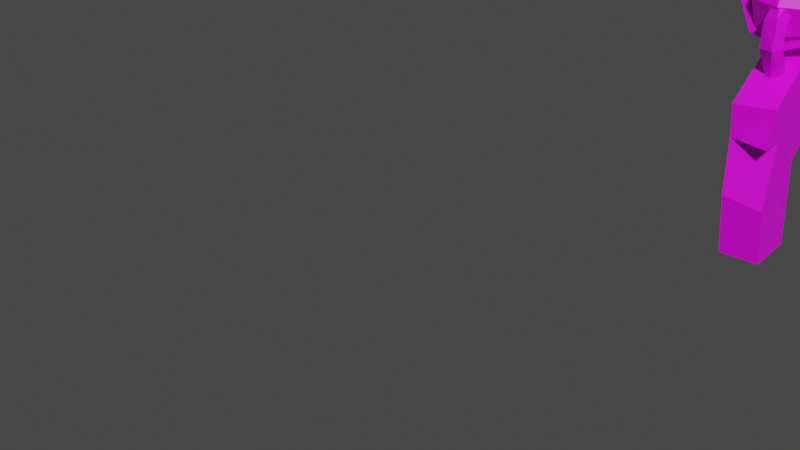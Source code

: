 # Source: v_shooter.blend  (saved by Blender 3.5.10; exported with 4.5.12 LTS)
import bpy
from mathutils import Matrix  # noqa: F401  (used for matrix-valued properties, if any)

bpy.ops.wm.read_factory_settings(use_empty=True)
scene = bpy.context.scene
scene.name = 'Scene'

# ---- collections
col_watershooter = bpy.data.collections.new('WaterShooter'); scene.collection.children.link(col_watershooter)

# ---- images (referenced by path relative to the original .blend; pixels are not part of the script)
import os
ASSET_DIR = os.environ.get("B2B_ASSET_DIR", "")  # directory of the original .blend (textures are referenced by path, not embedded)
HERE = os.path.dirname(os.path.abspath(__file__))  # packed textures are extracted next to this script under _unpacked/

def load_image(name, relpath, width, height, colorspace="sRGB"):
    """Load a texture the original file referenced (path relative to the .blend, or extracted next to this script)."""
    p = next((c for c in (os.path.join(HERE, relpath), os.path.join(ASSET_DIR, relpath)) if relpath and os.path.exists(c)), "")
    if p:
        img = bpy.data.images.load(p, check_existing=True)
        img.name = name
    else:  # same state as the original file: an image datablock whose file is absent (Cycles renders it pink)
        img = bpy.data.images.new(name, width, height)
        img.source = "FILE"
        img.filepath = "//" + (relpath or name)
    img.colorspace_settings.name = colorspace
    return img
img_shootermaterial_png = load_image('ShooterMaterial.png', 'ShooterMaterial.png', 1024, 1024, 'sRGB')

# ---- materials (node trees are filled in below, after node groups)
mat_shootermaterial_bmp = bpy.data.materials.new('ShooterMaterial.bmp')
mat_shootermaterial_bmp.use_transparent_shadow = False

# ---- material node trees
mat_shootermaterial_bmp.use_nodes = True; mat_shootermaterial_bmp.node_tree.nodes.clear()
_N = mat_shootermaterial_bmp.node_tree.nodes; _L = mat_shootermaterial_bmp.node_tree.links
n0 = _N.new('ShaderNodeBsdfPrincipled'); n0.name = 'Principled BSDF'; n0.location = (10, 300)
n0.distribution = 'GGX'
n0.subsurface_method = 'RANDOM_WALK_SKIN'
n0.inputs[3].default_value = 1.45
n0.inputs[27].default_value = (0.0, 0.0, 0.0, 1.0)
n0.inputs[28].default_value = 1.0
n1 = _N.new('ShaderNodeOutputMaterial'); n1.name = 'Material Output'; n1.location = (300, 300)
n2 = _N.new('ShaderNodeTexImage'); n2.name = 'Image Texture'; n2.location = (-280, 280)
n2.image = img_shootermaterial_png
n2.interpolation = 'Closest'
_L.new(n0.outputs[0], n1.inputs[0])
_L.new(n2.outputs[0], n0.inputs[0])
n1.is_active_output = True

# ---- world
world_world = bpy.data.worlds.new('World'); scene.world = world_world
world_world.use_nodes = True; world_world.node_tree.nodes.clear()
_N = world_world.node_tree.nodes; _L = world_world.node_tree.links
n0 = _N.new('ShaderNodeOutputWorld'); n0.name = 'World Output'; n0.location = (300, 300)
n1 = _N.new('ShaderNodeBackground'); n1.name = 'Background'; n1.location = (10, 300)
n1.inputs[0].default_value = (0.05088, 0.05088, 0.05088, 1.0)
_L.new(n1.outputs[0], n0.inputs[0])
n0.is_active_output = True
world_world.color = (0.05088, 0.05088, 0.05088)
world_world.use_sun_shadow = False
world_world.sun_shadow_jitter_overblur = 0.0

# ---- meshes
me_cylinder_005 = bpy.data.meshes.new('Cylinder.005')
me_cylinder_005.from_pydata([(0.0, 1.0, -1.0), (0.0, 1.0, 1.0), (0.7071, 0.7071, -1.0), (0.7071, 0.7071, 1.0), (1.0, 0.0, -1.0), (1.0, 0.0, 1.0), (0.7071, -0.7071, -1.0), (0.7071, -0.7071, 1.0), (0.0, -1.0, -1.0), (0.0, -1.0, 1.0), (-0.7071, -0.7071, -1.0), (-0.7071, -0.7071, 1.0), (-1.0, 0.0, -1.0), (-1.0, 0.0, 1.0), (-0.7071, 0.7071, -1.0), (-0.7071, 0.7071, 1.0), (3.896, 3.393, 30.78), (2.657, 4.375, 28.28), (3.873, 3.493, 73.94), (3.071, 4.89, 69.26), (3.072, 4.89, 35.5), (1.449, 4.994, 30.78), (0.4824, 3.789, 28.33), (1.35, 4.972, 73.94), (-0.04766, 4.17, 69.26), (-0.04746, 4.17, 35.5), (-0.154, 2.559, 30.79), (1.02, 1.607, 28.28), (-0.1321, 2.46, 73.96), (0.6727, 1.051, 69.26), (0.6724, 1.051, 35.5), (2.283, 0.9444, 30.79), (3.25, 2.153, 28.22), (2.382, 0.9663, 73.96), (3.792, 1.771, 69.26), (3.791, 1.771, 35.5), (1.872, 2.97, 25.36), (1.872, 2.97, 25.36), (1.872, 2.97, 25.36), (1.872, 2.97, 25.36), (2.657, 4.375, 76.48), (3.25, 2.153, 76.53), (1.872, 2.97, 79.4), (1.872, 2.97, 79.4), (1.872, 2.97, 79.4), (1.872, 2.97, 79.4), (0.4824, 3.789, 76.42), (1.02, 1.607, 76.48), (3.154, 5.047, 69.85), (3.154, 5.047, 73.74), (4.259, 3.497, 69.85), (4.259, 3.497, 73.74), (3.945, 1.62, 69.85), (3.945, 1.62, 73.74), (2.395, 0.5147, 69.85), (2.395, 0.5147, 73.74), (0.518, 0.8289, 69.85), (0.518, 0.8289, 73.74), (-0.5874, 2.379, 69.85), (-0.5874, 2.379, 73.74), (-0.2732, 4.256, 69.85), (-0.2732, 4.256, 73.74), (1.276, 5.361, 69.85), (1.276, 5.361, 73.74), (0.461, 0.7378, 0.6948), (0.461, 0.7378, 46.72), (0.8324, 0.2171, 0.6948), (0.8324, 0.2171, 46.72), (0.7269, -0.4137, 0.6948), (0.7269, -0.4137, 46.72), (0.2062, -0.7851, 0.6948), (0.2062, -0.7851, 46.72), (-0.4246, -0.6796, 0.6948), (-0.4246, -0.6796, 46.72), (-0.796, -0.1589, 0.6948), (-0.796, -0.1589, 46.72), (-0.6905, 0.4719, 0.6948), (-0.6905, 0.4719, 46.72), (-0.1698, 0.8433, 0.6948), (-0.1698, 0.8433, 46.72), (-1.588, -0.4813, 23.18), (-0.4038, 1.415, 23.18), (-1.588, -0.4813, 3.036), (-0.4038, 1.415, 3.036), (0.2638, -1.639, 23.18), (1.448, 0.2571, 23.18), (0.2638, -1.639, 3.036), (1.448, 0.2571, 3.036), (-1.588, -0.4813, 9.853), (-0.4038, 1.415, 9.853), (0.2638, -1.639, 9.853), (1.448, 0.2571, 9.853), (0.5671, 1.927, 9.853), (-0.1935, 1.751, 9.853), (-0.1935, 1.751, 3.036), (0.5671, 1.927, 3.036), (1.483, 1.354, 3.036), (1.659, 0.5937, 3.036), (1.659, 0.5937, 9.853), (1.483, 1.354, 9.853), (-0.6623, -1.06, 3.036), (0.5223, 0.8359, 3.036), (-0.6623, -1.06, 23.18), (0.7795, 1.247, 23.18), (0.7795, 1.247, 9.853), (-2.731, -1.932, 9.456), (-2.122, -0.9583, 9.456), (-2.122, -0.9583, 25.22), (-1.027, -1.643, 1.391), (-2.122, -0.9583, 1.391), (0.06907, -2.328, 9.456), (0.06907, -2.328, 1.391), (-1.027, -1.643, 25.22), (0.06907, -2.328, 25.22), (-2.731, -1.932, 25.22), (-1.635, -2.617, 1.391), (-2.731, -1.932, 1.391), (-0.5395, -3.302, 9.456), (-0.5395, -3.302, 1.391), (-1.635, -2.617, 25.22), (-0.5395, -3.302, 25.22), (-1.635, -2.617, 9.456), (-1.705, -1.518, 46.72), (-1.591, -2.422, 46.72), (-0.6168, -2.197, 46.72), (-0.9109, -1.334, 46.72), (-1.705, -1.518, 22.74), (-1.591, -2.422, 22.74), (-0.6168, -2.197, 22.74), (-0.9109, -1.334, 22.74), (-1.774, -1.628, 46.72), (-1.48, -2.491, 46.72), (-0.6861, -2.308, 46.72), (-0.8001, -1.404, 46.72), (-1.774, -1.628, 22.74), (-1.48, -2.491, 22.74), (-0.6861, -2.308, 22.74), (-0.8001, -1.404, 22.74), (-1.216, -1.823, 46.72), (-1.105, -1.892, 46.72), (-1.216, -1.823, 22.74), (-1.105, -1.892, 22.74), (-1.285, -1.934, 22.74), (-1.175, -2.003, 22.74), (-1.285, -1.934, 46.72), (-1.175, -2.003, 46.72), (-1.254, -1.884, 46.72), (-1.247, -1.873, 22.74), (-1.143, -1.953, 22.74), (-1.136, -1.942, 46.72), (-2.658, -2.151, 45.69), (-0.7681, -3.332, 45.69), (-0.7958, -3.376, 82.64), (-2.658, -2.151, 85.71), (-1.602, -0.4617, 83.54), (0.2332, -1.73, 84.11), (-6.37, -8.091, 65.83), (-4.48, -9.272, 65.83), (-6.37, -8.091, 79.36), (-4.48, -9.272, 79.36), (-4.593, -5.248, 82.45), (-2.545, -6.175, 82.45), (-3.622, -3.694, 68.66), (-2.658, -2.151, 79.36), (-2.658, -2.151, 59.72), (-1.921, -5.177, 69.03), (-0.7681, -3.332, 59.72), (-0.3673, 1.456, 67.32), (-0.2994, 1.523, 45.69), (1.487, 0.3608, 67.14), (1.469, 0.3231, 45.69), (-0.2162, -1.325, 73.17), (0.4243, -0.07001, 72.92), (-0.4286, -1.192, 76.67), (0.2721, -0.3161, 76.12), (-1.096, -0.7752, 75.56), (-0.3896, 0.1314, 76.16), (-0.8836, -0.9079, 72.06), (0.0798, 0.09494, 72.1), (0.4527, -0.3334, 74.43), (-0.07034, -0.123, 76.91), (-0.4951, 0.2604, 74.4), (-0.2658, 0.299, 72.75), (1.014, 1.152, 76.85), (1.192, 0.8777, 79.96), (0.575, 1.345, 81.56), (0.2877, 1.515, 79.1), (0.4359, 1.443, 77.35), (1.628, 1.86, 77.76), (1.082, 2.183, 77.2), (1.941, 2.077, 79.86), (1.436, 2.724, 80.91), (0.9542, 2.581, 79.1), (1.421, 2.728, 75.2), (2.38, 3.415, 75.99), (1.842, 3.685, 74.81), (2.056, 2.589, 74.31), (1.485, 2.788, 73.58), (2.464, 2.88, 74.09), (2.444, 3.406, 74.29), (1.51, 3.482, 74.09)], [], [(0, 1, 3, 2), (2, 3, 5, 4), (4, 5, 7, 6), (6, 7, 9, 8), (8, 9, 11, 10), (10, 11, 13, 12), (3, 1, 15, 13, 11, 9, 7, 5), (12, 13, 15, 14), (14, 15, 1, 0), (0, 2, 4, 6, 8, 10, 12, 14), (18, 16, 20, 19), (21, 20, 17), (19, 23, 40), (26, 25, 22), (24, 28, 46), (31, 30, 27), (29, 33, 47), (16, 35, 32), (34, 18, 41), (37, 39, 36), (22, 39, 38), (39, 17, 36), (43, 45, 42), (46, 45, 44), (45, 47, 42), (16, 17, 20), (19, 20, 21, 23), (23, 21, 25, 24), (19, 40, 18), (21, 22, 25), (24, 25, 26, 28), (28, 26, 30, 29), (24, 46, 23), (26, 27, 30), (29, 30, 31, 33), (33, 31, 35, 34), (29, 47, 28), (31, 32, 35), (34, 35, 16, 18), (37, 32, 31, 27), (34, 41, 33), (38, 27, 26, 22), (27, 38, 37), (16, 32, 36, 17), (37, 36, 32), (37, 38, 39), (21, 17, 39, 22), (43, 41, 18, 40), (44, 40, 23, 46), (40, 44, 43), (33, 41, 42, 47), (43, 42, 41), (43, 44, 45), (28, 47, 45, 46), (48, 49, 51, 50), (50, 51, 53, 52), (52, 53, 55, 54), (54, 55, 57, 56), (56, 57, 59, 58), (58, 59, 61, 60), (51, 49, 63, 61, 59, 57, 55, 53), (60, 61, 63, 62), (62, 63, 49, 48), (48, 50, 52, 54, 56, 58, 60, 62), (64, 65, 67, 66), (66, 67, 69, 68), (68, 69, 71, 70), (70, 71, 73, 72), (72, 73, 75, 74), (74, 75, 77, 76), (67, 65, 79, 77, 75, 73, 71, 69), (76, 77, 79, 78), (78, 79, 65, 64), (64, 66, 68, 70, 72, 74, 76, 78), (88, 89, 83, 82), (100, 101, 87, 86), (90, 91, 85, 84), (102, 103, 81, 80), (102, 80, 107, 112), (104, 89, 81, 103), (86, 90, 110, 111), (86, 87, 91, 90), (80, 81, 89, 88), (89, 104, 91, 98, 99, 92, 93), (96, 95, 92, 99), (91, 87, 97, 98), (87, 101, 83, 94, 95, 96, 97), (92, 95, 94, 93), (96, 99, 98, 97), (83, 89, 93, 94), (80, 88, 106, 107), (91, 104, 103, 85), (82, 100, 108, 109), (84, 85, 103, 102), (82, 83, 101, 100), (112, 107, 114, 119), (109, 108, 115, 116), (113, 112, 119, 120), (110, 113, 120, 117), (90, 84, 113, 110), (100, 86, 111, 108), (88, 82, 109, 106), (84, 102, 112, 113), (121, 117, 120, 119), (115, 118, 117, 121), (116, 115, 121, 105), (105, 121, 119, 114), (106, 109, 116, 105), (111, 110, 117, 118), (107, 106, 105, 114), (108, 111, 118, 115), (139, 124, 128, 141), (126, 122, 138, 140), (128, 136, 143, 148, 141), (134, 126, 140, 147, 142), (147, 140, 141, 148), (148, 143, 142, 147), (143, 136, 132, 145), (144, 130, 134, 142), (145, 132, 124, 139, 149), (138, 122, 130, 144, 146), (144, 145, 149, 146), (139, 138, 146, 149), (126, 134, 130, 122), (136, 128, 124, 132), (138, 125, 129, 140), (127, 123, 144, 142), (129, 137, 141, 140), (135, 127, 142, 143), (137, 133, 139, 141), (145, 131, 135, 143), (139, 133, 125, 138), (144, 123, 131, 145), (127, 135, 131, 123), (137, 129, 125, 133), (160, 163, 162), (152, 153, 163), (165, 152, 161), (170, 169, 166, 151), (156, 162, 165, 157), (166, 152, 165), (170, 151, 150, 168), (167, 154, 155, 169), (169, 155, 152, 166), (164, 163, 154, 167), (153, 152, 155, 154), (158, 156, 157, 159), (163, 153, 154), (150, 164, 167, 168), (161, 152, 163, 160), (161, 159, 157, 165), (159, 161, 160, 158), (162, 156, 158, 160), (162, 164, 166, 165), (164, 162, 163), (164, 150, 151, 166), (169, 170, 168, 167), (180, 185, 176), (183, 189, 188), (187, 189, 183), (190, 198, 194), (193, 200, 197), (198, 199, 194), (173, 171, 179, 174), (172, 179, 171), (175, 173, 180, 176), (174, 180, 173), (177, 175, 181, 182), (176, 181, 175), (173, 175, 177, 171), (182, 178, 177), (189, 187, 186, 192), (183, 178, 182, 187), (174, 179, 184), (172, 178, 183), (186, 181, 176, 185), (184, 185, 180, 174), (183, 184, 179, 172), (187, 182, 181, 186), (200, 192, 191, 195), (192, 186, 185, 191), (190, 191, 185, 184), (188, 190, 184, 183), (196, 198, 190, 188), (193, 197, 196), (191, 190, 194), (193, 189, 192, 200), (193, 196, 188, 189), (191, 194, 195), (171, 177, 178, 172), (197, 200, 195, 199, 198, 196), (194, 199, 195)])
_uv = me_cylinder_005.uv_layers.new(name='UVMap')
_uv.uv.foreach_set('vector', [0.6328, 0.6133, 0.6328, 0.6133, 0.6328, 0.6133, 0.6328, 0.6133, 0.6328, 0.6133, 0.6328, 0.6133, 0.6328, 0.6133, 0.6328, 0.6133, 0.6289, 0.6172, 0.6289, 0.6172, 0.6289, 0.6172, 0.6289, 0.6172, 0.6289, 0.6172, 0.6289, 0.6172, 0.6328, 0.6172, 0.6328, 0.6172, 0.6289, 0.6133, 0.6289, 0.6133, 0.6289, 0.6133, 0.6289, 0.6133, 0.6289, 0.6133, 0.6289, 0.6133, 0.6328, 0.6133, 0.6328, 0.6133, 0.6328, 0.6172, 0.6328, 0.6172, 0.6328, 0.6172, 0.6289, 0.6172, 0.6289, 0.6172, 0.6289, 0.6172, 0.6289, 0.6172, 0.6328, 0.6172, 0.6328, 0.6133, 0.6328, 0.6094, 0.6328, 0.6094, 0.6328, 0.6133, 0.6328, 0.6133, 0.6328, 0.6133, 0.6328, 0.6133, 0.6328, 0.6133, 0.6367, 0.6094, 0.6367, 0.6133, 0.6367, 0.6133, 0.6367, 0.6094, 0.6367, 0.6094, 0.6367, 0.6094, 0.6367, 0.6094, 0.6367, 0.6094, 0.7344, 0.8086, 0.7344, 0.6211, 0.7417, 0.65, 0.7416, 0.7801, 0.4872, 0.8918, 0.5086, 0.8929, 0.476, 0.9035, 0.6953, 0.9727, 0.6867, 0.9718, 0.6752, 0.9607, 0.5331, 0.9225, 0.5543, 0.9549, 0.522, 0.9476, 0.7972, 0.914, 0.7759, 0.9483, 0.7648, 0.9212, 0.533, 0.8918, 0.5543, 0.8928, 0.5217, 0.9042, 0.7972, 0.976, 0.776, 0.9765, 0.7646, 0.9646, 0.4873, 0.9223, 0.5086, 0.9549, 0.4757, 0.9476, 0.7031, 0.9141, 0.6866, 0.9438, 0.675, 0.9165, 0.2949, 0.4415, 0.2949, 0.4415, 0.2949, 0.4415, 0.522, 0.9476, 0.5086, 0.9322, 0.5086, 0.9322, 0.4628, 0.9321, 0.476, 0.9035, 0.4628, 0.9321, 0.2949, 0.4415, 0.2949, 0.4415, 0.2949, 0.4415, 0.7648, 0.9212, 0.7515, 0.9366, 0.7515, 0.9366, 0.7515, 0.9366, 0.7646, 0.9646, 0.7515, 0.9366, 0.4873, 0.9223, 0.476, 0.9035, 0.5086, 0.8929, 0.4531, 0.7109, 0.4531, 0.5859, 0.4594, 0.5624, 0.457, 0.7383, 0.3789, 0.7383, 0.3788, 0.5624, 0.3964, 0.5838, 0.3964, 0.7139, 0.6953, 0.9727, 0.6752, 0.9607, 0.6866, 0.9438, 0.533, 0.9725, 0.522, 0.9476, 0.5543, 0.9549, 0.3964, 0.7139, 0.3964, 0.5838, 0.4288, 0.5625, 0.4308, 0.7352, 0.4308, 0.7352, 0.4288, 0.5625, 0.4585, 0.5838, 0.4585, 0.7139, 0.7972, 0.914, 0.7648, 0.9212, 0.7761, 0.8969, 0.5331, 0.9225, 0.5217, 0.9042, 0.5543, 0.8928, 0.4598, 0.7139, 0.4594, 0.5837, 0.4603, 0.5624, 0.4603, 0.7351, 0.6719, 0.7969, 0.6719, 0.6328, 0.6796, 0.6499, 0.6796, 0.7801, 0.7972, 0.976, 0.7646, 0.9646, 0.7759, 0.9483, 0.4873, 0.9725, 0.4757, 0.9476, 0.5086, 0.9549, 0.6719, 0.6328, 0.6719, 0.7969, 0.7344, 0.8008, 0.7305, 0.625, 0.4628, 0.9321, 0.4757, 0.9476, 0.4873, 0.9725, 0.4759, 0.96, 0.7031, 0.9141, 0.675, 0.9165, 0.6875, 0.9102, 0.5086, 0.9322, 0.5217, 0.9042, 0.5331, 0.9225, 0.522, 0.9476, 0.5217, 0.9042, 0.5086, 0.9322, 0.5086, 0.9322, 0.4873, 0.9223, 0.4757, 0.9476, 0.4628, 0.9321, 0.476, 0.9035, 0.4628, 0.9321, 0.4628, 0.9321, 0.4757, 0.9476, 0.2949, 0.4415, 0.2949, 0.4415, 0.2949, 0.4415, 0.533, 0.9725, 0.5217, 0.9609, 0.5086, 0.9322, 0.522, 0.9476, 0.6621, 0.932, 0.675, 0.9165, 0.6866, 0.9438, 0.6752, 0.9607, 0.7515, 0.9366, 0.7647, 0.9079, 0.7761, 0.8969, 0.7648, 0.9212, 0.6752, 0.9607, 0.6621, 0.932, 0.6621, 0.932, 0.6875, 0.9062, 0.6797, 0.9258, 0.6621, 0.932, 0.6753, 0.9041, 0.6621, 0.932, 0.6621, 0.932, 0.675, 0.9165, 0.2949, 0.4415, 0.2949, 0.4415, 0.2949, 0.4415, 0.7759, 0.9483, 0.7646, 0.9646, 0.7515, 0.9366, 0.7648, 0.9212, 0.5221, 0.801, 0.5221, 0.8918, 0.4874, 0.8918, 0.4874, 0.801, 0.4874, 0.801, 0.4874, 0.8918, 0.4628, 0.8918, 0.4628, 0.801, 0.4585, 0.8426, 0.4585, 0.9335, 0.4237, 0.9335, 0.4237, 0.8426, 0.4237, 0.8426, 0.4237, 0.9335, 0.3991, 0.9335, 0.3991, 0.8426, 0.9713, 0.4913, 0.9713, 0.5822, 0.9365, 0.5822, 0.9365, 0.4913, 0.9365, 0.4913, 0.9365, 0.5822, 0.9119, 0.5822, 0.9119, 0.4913, 2.707e-09, 0.9512, 0.0, 0.9164, 0.02458, 0.8918, 0.05935, 0.8918, 0.08393, 0.9164, 0.08393, 0.9512, 0.05935, 0.9758, 0.02458, 0.9758, 0.2003, 0.8918, 0.2003, 0.9827, 0.1655, 0.9827, 0.1655, 0.8918, 0.5467, 0.801, 0.5467, 0.8918, 0.5221, 0.8918, 0.5221, 0.801, 0.8784, 0.02458, 0.903, 2.707e-09, 0.9378, 0.0, 0.9623, 0.02458, 0.9623, 0.05935, 0.9378, 0.08393, 0.903, 0.08393, 0.8784, 0.05935, 0.4034, 0.5624, 0.4034, 0.0, 0.4382, 0.0, 0.4382, 0.5624, 0.4382, 0.5624, 0.4382, 0.0, 0.4609, 0.0, 0.4609, 0.5625, 0.9023, 0.4023, 0.9023, 0.9648, 0.8672, 0.9648, 0.8672, 0.4023, 0.3788, 0.0, 0.3788, 0.5624, 0.3543, 0.5624, 0.3543, 0.0, 0.3543, 0.0, 0.3543, 0.5624, 0.3195, 0.5624, 0.3195, 0.0, 0.3195, 0.0, 0.3195, 0.5624, 0.2949, 0.5624, 0.2949, 0.0, 0.8889, 0.1977, 0.8889, 0.163, 0.9134, 0.1384, 0.9482, 0.1384, 0.9728, 0.163, 0.9728, 0.1977, 0.9482, 0.2223, 0.9134, 0.2223, 0.8772, 0.4005, 0.8772, 0.9629, 0.8424, 0.9629, 0.8424, 0.4005, 0.3788, 0.5624, 0.3788, 2.707e-09, 0.4034, 0.0, 0.4034, 0.5624, 0.5709, 0.8807, 0.5955, 0.8561, 0.6303, 0.8561, 0.6549, 0.8807, 0.6549, 0.9155, 0.6303, 0.9401, 0.5955, 0.9401, 0.5709, 0.9155, 0.2187, 0.5108, 0.2634, 0.5108, 0.2634, 0.5416, 0.2187, 0.5416, 0.9378, 0.7106, 0.9378, 0.755, 0.9159, 0.755, 0.9159, 0.7106, 0.8243, 0.1765, 0.869, 0.1765, 0.869, 0.2366, 0.8243, 0.2366, 0.9378, 0.8277, 0.9378, 0.7738, 0.9598, 0.7834, 0.9598, 0.8277, 0.9378, 0.8277, 0.9598, 0.8277, 0.9638, 0.8428, 0.9378, 0.8428, 0.2749, 0.5108, 0.2634, 0.5108, 0.2634, 0.4507, 0.2749, 0.4507, 0.8243, 0.1458, 0.8243, 0.1765, 0.8102, 0.1748, 0.8102, 0.1384, 0.8243, 0.1458, 0.869, 0.1458, 0.869, 0.1765, 0.8243, 0.1765, 0.2187, 0.4507, 0.2634, 0.4507, 0.2634, 0.5108, 0.2187, 0.5108, 0.1836, 0.6992, 0.1914, 0.6758, 0.1836, 0.6562, 0.1914, 0.6562, 0.1992, 0.6641, 0.1992, 0.6875, 0.1914, 0.6992, 0.207, 0.6641, 0.207, 0.6875, 0.1992, 0.6875, 0.1992, 0.6641, 0.869, 0.1765, 0.869, 0.1458, 0.8769, 0.1458, 0.8769, 0.1765, 0.918, 0.7539, 0.9414, 0.7539, 0.9648, 0.7539, 0.9648, 0.7617, 0.9531, 0.7734, 0.9297, 0.7734, 0.918, 0.7617, 0.2833, 0.5108, 0.2833, 0.5416, 0.2714, 0.5416, 0.2714, 0.5108, 0.8828, 0.1445, 0.8828, 0.1758, 0.8711, 0.1758, 0.8711, 0.1445, 0.2634, 0.5416, 0.2634, 0.5108, 0.2714, 0.5108, 0.2714, 0.5416, 0.2187, 0.4507, 0.2187, 0.5108, 0.2047, 0.5126, 0.2047, 0.4415, 0.869, 0.1765, 0.8805, 0.1765, 0.8805, 0.2366, 0.869, 0.2366, 0.9598, 0.7106, 0.9378, 0.7106, 0.9378, 0.6959, 0.9638, 0.6959, 0.9159, 0.8277, 0.9159, 0.7834, 0.9378, 0.7738, 0.9378, 0.8277, 0.9598, 0.7106, 0.9598, 0.755, 0.9378, 0.755, 0.9378, 0.7106, 0.9378, 0.8428, 0.9638, 0.8428, 0.9638, 0.8655, 0.9378, 0.8655, 0.9638, 0.6959, 0.9378, 0.6959, 0.9378, 0.673, 0.9638, 0.673, 0.9119, 0.8428, 0.9378, 0.8428, 0.9378, 0.8655, 0.9119, 0.8655, 0.8102, 0.1748, 0.8102, 0.2459, 0.7872, 0.2459, 0.7872, 0.1748, 0.8243, 0.1765, 0.8243, 0.2366, 0.8102, 0.2459, 0.8102, 0.1748, 0.9378, 0.7106, 0.9159, 0.7106, 0.9119, 0.6959, 0.9378, 0.6959, 0.2187, 0.5108, 0.2187, 0.5416, 0.2047, 0.549, 0.2047, 0.5126, 0.9159, 0.8277, 0.9378, 0.8277, 0.9378, 0.8428, 0.9119, 0.8428, 0.4325, 0.7715, 0.4585, 0.7715, 0.4585, 0.8426, 0.4325, 0.8426, 0.4297, 0.7422, 0.4609, 0.7422, 0.4585, 0.7715, 0.4325, 0.7715, 0.4062, 0.7422, 0.4297, 0.7422, 0.4325, 0.7715, 0.4066, 0.7715, 0.4066, 0.7715, 0.4325, 0.7715, 0.4325, 0.8426, 0.4066, 0.8426, 0.2047, 0.5126, 0.2047, 0.549, 0.1817, 0.549, 0.1817, 0.5126, 0.8102, 0.1384, 0.8102, 0.1748, 0.7872, 0.1748, 0.7872, 0.1384, 0.2047, 0.4415, 0.2047, 0.5126, 0.1817, 0.5126, 0.1817, 0.4415, 0.9378, 0.6959, 0.9119, 0.6959, 0.9119, 0.673, 0.9378, 0.673, 0.9527, 0.9737, 0.9119, 0.9737, 0.9119, 0.8655, 0.9527, 0.8655, 0.1655, 0.8918, 0.1655, 1.0, 0.1247, 1.0, 0.1247, 0.8918, 0.1817, 0.4005, 0.1817, 0.4913, 0.1409, 0.4913, 0.1409, 0.4505, 0.1409, 0.4005, 0.09085, 0.4913, 0.09085, 0.4005, 0.1316, 0.4005, 0.1316, 0.4413, 0.1316, 0.4913, 0.1316, 0.4413, 0.1316, 0.4005, 0.1409, 0.4005, 0.1409, 0.4505, 0.1409, 0.4505, 0.1409, 0.4913, 0.1316, 0.4913, 0.1316, 0.4413, 0.9935, 0.9737, 0.9527, 0.9737, 0.9527, 0.8655, 0.9935, 0.8655, 0.08393, 0.8918, 0.1247, 0.8918, 0.1247, 1.0, 0.08393, 1.0, 0.05005, 0.4005, 0.09085, 0.4005, 0.09085, 0.4913, 0.05005, 0.4913, 0.05005, 0.4505, 0.0408, 0.4913, 0.0, 0.4913, 2.707e-09, 0.4005, 0.0408, 0.4005, 0.0408, 0.4413, 0.0408, 0.4005, 0.05005, 0.4005, 0.05005, 0.4505, 0.0408, 0.4413, 0.05005, 0.4913, 0.0408, 0.4913, 0.0408, 0.4413, 0.05005, 0.4505, 0.7872, 0.2459, 0.8781, 0.2459, 0.8781, 0.354, 0.7872, 0.354, 0.4727, 0.5859, 0.5625, 0.5859, 0.5625, 0.6953, 0.4727, 0.6953, 0.4628, 0.4005, 0.4628, 0.0, 0.5709, 0.0, 0.5709, 0.4005, 0.6791, 0.4005, 0.5709, 0.4005, 0.5709, 0.0, 0.6791, 0.0, 0.1316, 0.0, 0.1409, 0.0, 0.1409, 0.4005, 0.1316, 0.4005, 0.1409, 0.8918, 0.1316, 0.8918, 0.1316, 0.4913, 0.1409, 0.4913, 0.5709, 0.801, 0.4628, 0.801, 0.4628, 0.4005, 0.5709, 0.4005, 0.6791, 0.4005, 0.6791, 0.0, 0.7872, 0.0, 0.7872, 0.4005, 0.05005, 0.4913, 0.05005, 0.8918, 0.0408, 0.8918, 0.0408, 0.4913, 0.0408, 0.4005, 0.0408, 0.0, 0.05005, 0.0, 0.05005, 0.4005, 0.1484, 0.5156, 0.1406, 0.5156, 0.1406, 0.4062, 0.1484, 0.4062, 0.7417, 0.6286, 0.7509, 0.6286, 0.7509, 0.7368, 0.7417, 0.7368, 0.5857, 0.5614, 0.5996, 0.4881, 0.6478, 0.5246, 0.662, 0.7697, 0.5712, 0.771, 0.5711, 0.7704, 0.2736, 0.6593, 0.2122, 0.7019, 0.2131, 0.6357, 0.375, 0.7891, 0.2821, 0.7898, 0.3156, 0.703, 0.3672, 0.7031, 0.8781, 0.0, 0.8781, 0.1046, 0.7872, 0.09763, 0.7873, 0.0, 0.3156, 0.703, 0.2122, 0.7019, 0.2736, 0.6593, 0.298, 0.7915, 0.3838, 0.7898, 0.3838, 0.8807, 0.2964, 0.8785, 0.572, 0.855, 0.5711, 0.8108, 0.662, 0.8088, 0.6598, 0.8561, 0.2821, 0.7898, 0.2056, 0.7409, 0.2122, 0.7019, 0.3156, 0.703, 0.6882, 0.4881, 0.5996, 0.4881, 0.5807, 0.4481, 0.6539, 0.4024, 0.5712, 0.771, 0.6484, 0.7656, 0.6484, 0.8047, 0.5711, 0.8108, 0.5712, 0.6299, 0.5709, 0.6286, 0.6618, 0.6287, 0.6621, 0.63, 0.5996, 0.4881, 0.5709, 0.4881, 0.5807, 0.4481, 0.7515, 0.4881, 0.6882, 0.4881, 0.6539, 0.4024, 0.7515, 0.4005, 0.6484, 0.7031, 0.6484, 0.7656, 0.5711, 0.7704, 0.5712, 0.6974, 0.2131, 0.6357, 0.227, 0.5624, 0.288, 0.5625, 0.2736, 0.6593, 0.6484, 0.6328, 0.6484, 0.7031, 0.5712, 0.6974, 0.5712, 0.6299, 0.6478, 0.5246, 0.6606, 0.6286, 0.5996, 0.6286, 0.5857, 0.5614, 0.8781, 0.1046, 0.8784, 0.1384, 0.7876, 0.1384, 0.7872, 0.09763, 0.6882, 0.4881, 0.6478, 0.5246, 0.5996, 0.4881, 0.2578, 0.6055, 0.2578, 0.6055, 0.2578, 0.6953, 0.2578, 0.6953, 0.189, 0.7941, 0.1817, 0.7935, 0.1843, 0.7065, 0.189, 0.7063, 0.2364, 0.08925, 0.1956, 0.217, 0.2084, 0.09349, 0.8179, 0.5804, 0.779, 0.5056, 0.8304, 0.5045, 0.7653, 0.5841, 0.779, 0.5056, 0.8179, 0.5804, 0.2646, 0.3264, 0.2949, 0.406, 0.2578, 0.4389, 0.8278, 0.9514, 0.7972, 0.9606, 0.8002, 0.9393, 0.2949, 0.406, 0.2709, 0.4415, 0.2578, 0.4389, 0.2579, 0.0, 0.2949, 0.0008709, 0.2922, 0.09766, 0.271, 0.09067, 0.8298, 0.6939, 0.8424, 0.7094, 0.8382, 0.8077, 0.2019, 0.0007971, 0.2579, 0.0, 0.2364, 0.08925, 0.2084, 0.09349, 0.271, 0.09067, 0.2364, 0.08925, 0.2579, 0.0, 0.7745, 0.808, 0.7531, 0.8044, 0.7515, 0.7083, 0.7663, 0.6976, 0.2084, 0.09349, 0.2048, 0.09845, 0.2019, 0.0007971, 0.8781, 0.3975, 0.8781, 0.3307, 0.9446, 0.3298, 0.9446, 0.3966, 0.7663, 0.6976, 0.7991, 0.6978, 0.7745, 0.808, 0.779, 0.5056, 0.7653, 0.5841, 0.7515, 0.5837, 0.7527, 0.4815, 0.8179, 0.5804, 0.7991, 0.6978, 0.7663, 0.6976, 0.7653, 0.5841, 0.271, 0.09067, 0.2922, 0.09766, 0.2639, 0.2114, 0.8298, 0.6939, 0.7991, 0.6978, 0.8179, 0.5804, 0.1817, 0.2173, 0.2048, 0.09845, 0.2084, 0.09349, 0.1956, 0.217, 0.2639, 0.2114, 0.1956, 0.217, 0.2364, 0.08925, 0.271, 0.09067, 0.8179, 0.5804, 0.8409, 0.5888, 0.8424, 0.7094, 0.8298, 0.6939, 0.7653, 0.5841, 0.7663, 0.6976, 0.7515, 0.7083, 0.7515, 0.5837, 0.2067, 0.4071, 0.182, 0.3195, 0.1991, 0.3494, 0.2168, 0.4351, 0.182, 0.3195, 0.1817, 0.2173, 0.1956, 0.217, 0.1991, 0.3494, 0.2646, 0.3264, 0.1991, 0.3494, 0.1956, 0.217, 0.2639, 0.2114, 0.8304, 0.5045, 0.8424, 0.4741, 0.8409, 0.5888, 0.8179, 0.5804, 0.1818, 0.5588, 0.2015, 0.549, 0.2015, 0.6625, 0.1817, 0.6289, 0.8278, 0.9514, 0.8002, 0.9393, 0.8278, 0.8969, 0.1991, 0.3494, 0.2646, 0.3264, 0.2578, 0.4389, 0.7802, 0.4554, 0.779, 0.5056, 0.7527, 0.4815, 0.7549, 0.4005, 0.7802, 0.4554, 0.8304, 0.4392, 0.8304, 0.5045, 0.779, 0.5056, 0.1991, 0.3494, 0.2578, 0.4389, 0.2168, 0.4351, 0.8382, 0.8077, 0.7745, 0.808, 0.7991, 0.6978, 0.8298, 0.6939, 0.8308, 0.8217, 0.8308, 0.8787, 0.8043, 0.8969, 0.7546, 0.8755, 0.7515, 0.8327, 0.7836, 0.808, 0.2578, 0.4389, 0.2709, 0.4415, 0.2168, 0.4351])
me_cylinder_005.materials.append(mat_shootermaterial_bmp)
me_cylinder_005.update()
arm_armature_002 = bpy.data.armatures.new('Armature.002')  # bones are not reproduced

# ---- objects
ob_nossle = bpy.data.objects.new('nossle', me_cylinder_005)
ob_armature = bpy.data.objects.new('Armature', arm_armature_002)

# ---- transforms, parenting, visibility, modifiers, constraints
ob_nossle.parent = ob_armature
ob_nossle.location = (0.001493, 5.841, -1.53)
ob_nossle.rotation_euler = (1.571, 0.5585, 0.0)
ob_nossle.scale = (-0.4417, 0.4417, 0.09931)
_vg = ob_nossle.vertex_groups.new(name='Bone')
_vg.add([0, 1, 2, 3, 4, 5, 6, 7, 8, 9, 10, 11, 12, 13, 14, 15, 48, 49, 50, 51, 52, 53, 54, 55, 56, 57, 58, 59, 60, 61, 62, 63, 64, 65, 66, 67, 68, 69, 70, 71, 72, 73, 74, 75, 76, 77, 78, 79, 122, 123, 124, 125, 130, 131, 132, 133, 138, 139, 144, 145, 146, 149, 150, 151, 152, 153, 154, 155, 156, 157, 158, 159, 160, 161, 162, 163, 164, 165, 166, 167, 168, 169, 170, 171, 172, 173, 174, 175, 176, 177, 178, 179, 180, 181, 182, 183, 184, 185, 186, 187, 188, 189, 190, 191, 192, 193, 194, 195, 196, 197, 198, 199, 200], 1.0, 'REPLACE')
_vg = ob_nossle.vertex_groups.new(name='tank')
_vg.add([16, 17, 18, 19, 20, 21, 22, 23, 24, 25, 26, 27, 28, 29, 30, 31, 32, 33, 34, 35, 36, 37, 38, 39, 40, 41, 42, 43, 44, 45, 46, 47], 1.0, 'REPLACE')
_vg = ob_nossle.vertex_groups.new(name='pump')
_vg.add([80, 81, 82, 83, 84, 85, 86, 87, 88, 89, 90, 91, 92, 93, 94, 95, 96, 97, 98, 99, 100, 101, 102, 103, 104, 105, 106, 107, 108, 109, 110, 111, 112, 113, 114, 115, 116, 117, 118, 119, 120, 121, 126, 127, 128, 129, 134, 135, 136, 137, 140, 141, 142, 143, 147, 148], 1.0, 'REPLACE')
_m = ob_nossle.modifiers.new('Armature', 'ARMATURE')
_m.object = ob_armature
ob_armature.location = (0.0, 0.0, 0.0)

# ---- collection membership
col_watershooter.objects.link(ob_nossle)
col_watershooter.objects.link(ob_armature)

# ---- scene / render settings (as saved in the file)
scene.frame_start = 1; scene.frame_end = 250; scene.frame_set(87)
scene.render.engine = 'BLENDER_EEVEE_NEXT'
scene.cycles.sampling_pattern = 'TABULATED_SOBOL'
scene.view_settings.view_transform = 'Filmic'
bpy.context.view_layer.update()

# ---- added for rendering (the .blend has no active camera and no usable light): camera, sun
cam_auto = bpy.data.cameras.new('AutoCamera')
cam_auto.lens = 50.0
cam_auto.sensor_width = 36.0
cam_auto.clip_end = 1000.0
ob_auto_camera = bpy.data.objects.new('AutoCamera', cam_auto)
scene.collection.objects.link(ob_auto_camera)
ob_auto_camera.location = (8.63025, -24.9204, 6.6573)
ob_auto_camera.rotation_euler = (1.09748, -7.21219e-08, 0.694738)
scene.camera = ob_auto_camera
light_auto_sun = bpy.data.lights.new('AutoSun', 'SUN')
light_auto_sun.energy = 3.0
light_auto_sun.angle = 0.0523599
ob_auto_sun = bpy.data.objects.new('AutoSun', light_auto_sun)
scene.collection.objects.link(ob_auto_sun)
ob_auto_sun.rotation_euler = (0.872665, 0.174533, 0.523599)
bpy.context.view_layer.update()
